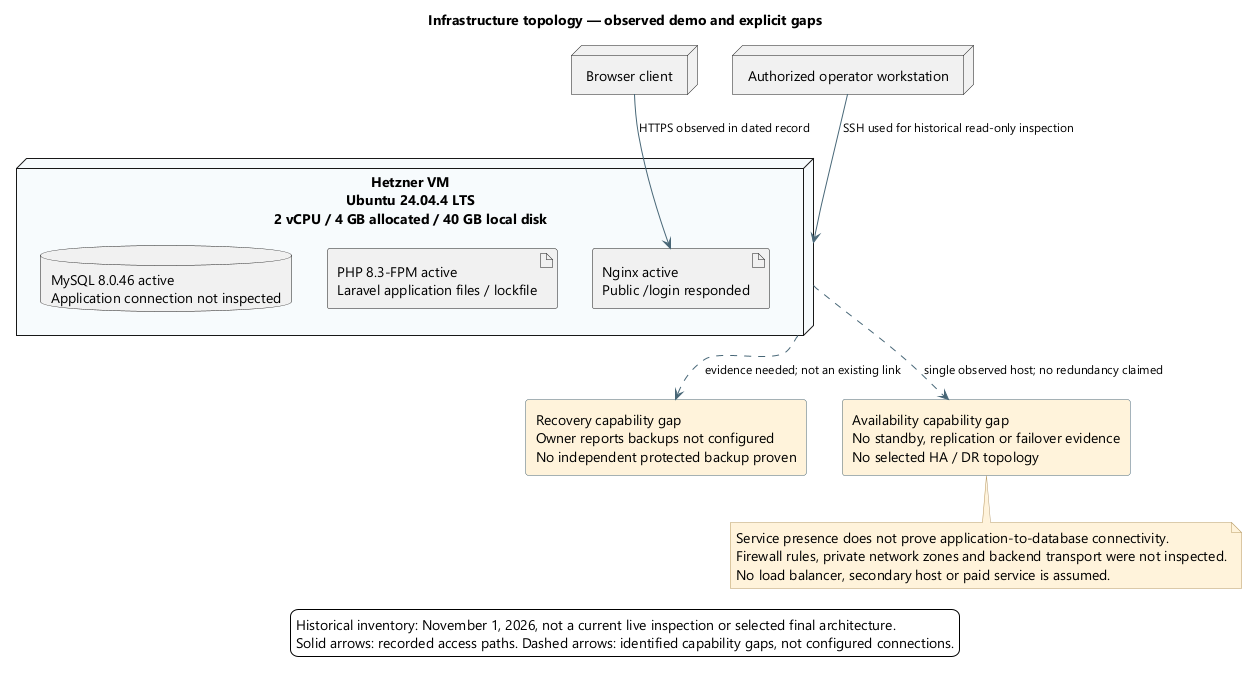

The diagram above was rendered by PlantUML. Its source (embedded in the PNG):
@startuml
skinparam backgroundColor white
skinparam defaultFontName Segoe UI
skinparam defaultFontSize 14
skinparam shadowing false
skinparam ArrowColor #486777
skinparam ArrowFontSize 12
skinparam rectangleBackgroundColor #EEF5FA
skinparam rectangleBorderColor #486777
skinparam packageBackgroundColor #F7FAFC
skinparam noteBackgroundColor #FFF3DA
skinparam noteBorderColor #B59865
skinparam nodesep 35
skinparam ranksep 45
title Infrastructure topology — observed demo and explicit gaps
top to bottom direction
node "Browser client" as browser
node "Authorized operator workstation" as operator
node "Hetzner VM\nUbuntu 24.04.4 LTS\n2 vCPU / 4 GB allocated / 40 GB local disk" as host {
 artifact "Nginx active\nPublic /login responded" as web
 artifact "PHP 8.3-FPM active\nLaravel application files / lockfile" as app
 database "MySQL 8.0.46 active\nApplication connection not inspected" as db
}
browser --> web : HTTPS observed in dated record
operator --> host : SSH used for historical read-only inspection
rectangle "Recovery capability gap\nOwner reports backups not configured\nNo independent protected backup proven" as backup #FFF3DA
rectangle "Availability capability gap\nNo standby, replication or failover evidence\nNo selected HA / DR topology" as ha #FFF3DA
host ..> backup : evidence needed; not an existing link
host ..> ha : single observed host; no redundancy claimed
note bottom of ha
Service presence does not prove application-to-database connectivity.
Firewall rules, private network zones and backend transport were not inspected.
No load balancer, secondary host or paid service is assumed.
end note

legend bottom
Historical inventory: November 1, 2026, not a current live inspection or selected final architecture.
Solid arrows: recorded access paths. Dashed arrows: identified capability gaps, not configured connections.
endlegend
@enduml